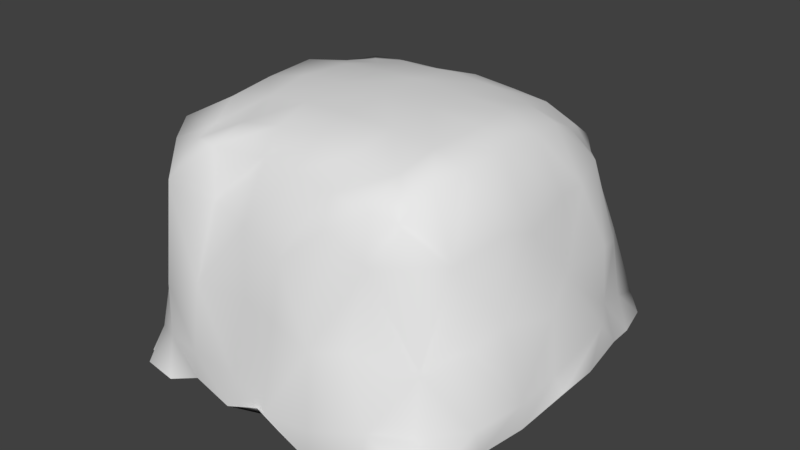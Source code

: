 # Source: Land_piece2.blend  (saved by Blender 2.78.0; exported with 4.5.12 LTS)
import bpy
from mathutils import Matrix  # noqa: F401  (used for matrix-valued properties, if any)

bpy.ops.wm.read_factory_settings(use_empty=True)
scene = bpy.context.scene
scene.name = 'Scene'

# ---- collections
col_collection_1 = bpy.data.collections.new('Collection 1'); scene.collection.children.link(col_collection_1)

# ---- world
world_world = bpy.data.worlds.new('World'); scene.world = world_world
world_world.color = (0.05088, 0.05088, 0.05088)
world_world.use_sun_shadow = False
world_world.sun_shadow_jitter_overblur = 0.0
world_world.cycles.sampling_method = 'MANUAL'

# ---- meshes
me_grid = bpy.data.meshes.new('Grid')
me_grid.from_pydata([(-1.532, -1.394, 1.301), (-1.028, -1.39, 1.383), (-0.4484, -1.392, 1.437), (0.1789, -1.389, 1.466), (0.7444, -1.389, 1.446), (1.28, -1.402, 1.396), (-1.972, -0.9128, 1.294), (-1.679, -0.9507, 1.397), (-1.105, -0.8937, 1.458), (-0.5003, -0.8926, 1.498), (0.12, -0.9122, 1.508), (0.7517, -0.8835, 1.5), (1.328, -0.8837, 1.461), (1.77, -0.9201, 1.414), (-1.678, -0.3257, 1.436), (-1.163, -0.2694, 1.494), (-0.5123, -0.2673, 1.523), (0.1242, -0.2699, 1.53), (0.7606, -0.2494, 1.523), (1.432, -0.197, 1.493), (1.798, -0.3171, 1.426), (-1.715, 0.4104, 1.447), (-1.11, 0.4511, 1.479), (-0.5078, 0.3931, 1.511), (0.1142, 0.3657, 1.532), (0.7301, 0.3713, 1.513), (1.347, 0.393, 1.489), (-1.555, 0.9427, 1.387), (-1.052, 0.9776, 1.42), (-0.5321, 0.9994, 1.468), (0.1068, 0.9897, 1.494), (0.7213, 0.9743, 1.477), (1.27, 0.9648, 1.426), (-1.88, 1.44, 1.292), (-1.495, 1.435, 1.341), (-1.012, 1.457, 1.377), (-0.4639, 1.451, 1.386), (0.1296, 1.475, 1.409), (0.72, 1.463, 1.385), (1.21, 1.437, 1.364), (-1.807, 1.799, 1.278), (-1.509, 1.86, 1.283), (-0.9557, 1.865, 1.29), (-0.4319, 1.84, 1.283), (0.2014, 1.856, 1.281), (0.7709, 1.833, 1.264), (1.235, 1.754, 1.242), (-2.001, -2.218, -0.2329), (-1.789, -2.497, -0.1547), (-1.305, -2.57, -0.1537), (-0.9378, -2.455, -0.09442), (-0.3318, -2.539, -0.1321), (0.3096, -2.673, 0.04658), (0.9578, -2.554, -0.1917), (1.583, -2.454, -0.1), (2.079, -2.342, -0.05011), (2.262, -2.178, -0.2298), (-2.088, -2.206, -0.2039), (-1.925, -2.118, -0.006639), (-1.44, -2.375, 0.08798), (-0.847, -2.526, 0.131), (-0.2753, -2.487, 0.1027), (0.4102, -2.655, 0.02268), (1.035, -2.626, 0.05327), (1.68, -2.406, 0.128), (2.052, -2.054, 0.07766), (2.29, -2.087, -0.1251), (-2.245, -1.516, -0.0888), (-2.357, -1.557, -0.04155), (-2.247, 0.3556, 1.089), (2.241, -0.3202, 0.9941), (2.565, -1.717, 0.1579), (2.536, -1.566, -0.04688), (-2.414, -1.01, -0.05991), (-2.491, -1.065, 0.2322), (-2.245, -0.3309, 1.081), (2.666, -1.021, 0.1562), (2.669, -0.982, -0.01795), (-2.542, -0.4548, -0.07167), (-2.365, -0.3348, 0.02394), (2.253, -0.8282, 1.095), (2.639, -0.362, 0.1544), (2.746, -0.2713, 0.04179), (-2.448, 0.2799, -0.07807), (-2.531, 0.2911, 0.1104), (-2.178, -1.019, 0.9618), (2.034, -1.458, 0.9928), (2.751, 0.4518, 0.3153), (2.716, 0.3327, 0.0183), (-2.331, 0.8607, -0.2205), (-2.234, 1.043, 0.1541), (-1.922, -1.56, 1.061), (1.879, -1.857, 1.036), (1.327, -1.996, 0.9757), (2.492, 0.9431, 0.3037), (2.647, 0.9837, 0.04891), (-2.137, 1.493, -0.07407), (-2.133, 1.433, 0.1221), (0.8754, -2.116, 1.137), (0.3701, -2.283, 0.9145), (-0.2165, -2.205, 1.004), (-0.9304, -1.979, 0.9962), (-1.457, -2.179, 1.094), (-1.813, -1.885, 0.9487), (2.315, 1.614, 0.1733), (2.512, 1.564, -0.04237), (-2.115, 1.886, -0.2991), (-1.904, 1.949, -0.0655), (-1.284, 2.4, 0.2192), (-0.7288, 2.495, 0.1015), (-0.1508, 2.571, 0.02287), (0.5541, 2.513, 0.1975), (0.9553, 2.593, 0.1328), (1.618, 2.424, 0.1109), (2.184, 2.205, 0.03683), (2.379, 2.08, -0.05755), (-1.88, 2.262, -0.2821), (-1.697, 2.334, -0.2685), (-1.344, 2.323, -0.269), (-0.7311, 2.588, -0.07162), (-0.1683, 2.546, -0.03338), (0.3829, 2.61, 0.01203), (1.044, 2.735, -0.05305), (1.506, 2.491, -0.07892), (1.98, 2.398, 0.01567), (2.166, 2.158, -0.1631), (-1.853, -1.906, 0.5255), (-1.405, -2.375, 0.4552), (-0.8823, -2.367, 0.5524), (-0.1068, -2.337, 0.5943), (0.3777, -2.408, 0.5538), (0.9034, -2.43, 0.4794), (1.366, -2.316, 0.5469), (1.986, -1.905, 0.4322), (-2.016, -1.699, 0.5401), (-1.743, -1.786, 1.252), (-1.403, -1.748, 1.288), (-1.018, -1.866, 1.315), (-0.3642, -1.706, 1.313), (0.2251, -1.842, 1.331), (0.7766, -1.853, 1.299), (2.268, -1.469, 0.5321), (-2.296, -1.042, 0.5621), (1.341, -1.94, 1.274), (1.615, -1.785, 1.235), (-1.91, -1.479, 1.319), (2.381, -0.9828, 0.5849), (-2.25, -0.292, 0.5242), (1.723, -1.408, 1.384), (2.587, -0.355, 0.547), (-2.222, 0.3814, 0.5991), (2.352, 0.2856, 0.6192), (-2.283, 0.9446, 0.5204), (-2.018, -0.2685, 1.325), (2.409, 0.9734, 0.6676), (-2.188, 1.529, 0.5578), (-1.853, 0.2384, 1.327), (2.225, 1.538, 0.5587), (-1.848, 1.951, 0.4836), (-1.405, 2.264, 0.514), (-0.8673, 2.394, 0.4907), (-0.2838, 2.438, 0.5396), (0.2277, 2.391, 0.5499), (0.9603, 2.443, 0.4677), (1.57, 2.28, 0.5178), (1.972, 1.989, 0.5157), (2.196, 0.3158, 1.09), (-2.362, 0.9866, 1.027), (2.124, 0.8294, 1.056), (-2.154, 1.306, 0.9654), (1.978, 1.359, 1.1), (-1.814, 1.78, 0.8288), (-1.514, 2.128, 0.9691), (-0.8097, 2.24, 1.037), (-0.36, 2.213, 1.025), (0.2849, 2.226, 1.026), (0.8872, 2.191, 0.9839), (1.441, 2.073, 1.077), (1.671, 1.785, 1.039), (1.793, 0.3468, 1.399), (-1.914, 0.9026, 1.286), (1.698, 0.8647, 1.38), (1.613, 1.332, 1.264), (1.51, 1.636, 1.225)], [], [(135, 0, 145), (136, 1, 0), (137, 2, 1), (138, 3, 2), (139, 4, 3), (140, 5, 4), (144, 5, 143), (145, 7, 6), (0, 8, 7), (1, 9, 8), (2, 10, 9), (3, 11, 10), (5, 11, 4), (148, 12, 5), (6, 14, 153), (8, 14, 7), (8, 16, 15), (9, 17, 16), (11, 17, 10), (12, 18, 11), (12, 20, 19), (14, 156, 153), (15, 21, 14), (15, 23, 22), (16, 24, 23), (17, 25, 24), (18, 26, 25), (19, 179, 26), (21, 180, 156), (22, 27, 21), (23, 28, 22), (23, 30, 29), (24, 31, 30), (25, 32, 31), (26, 181, 32), (27, 33, 180), (28, 34, 27), (29, 35, 28), (30, 36, 29), (31, 37, 30), (31, 39, 38), (32, 182, 39), (34, 40, 33), (35, 41, 34), (36, 42, 35), (37, 43, 36), (38, 44, 37), (39, 45, 38), (39, 183, 46), (47, 58, 57), (48, 59, 58), (50, 59, 49), (51, 60, 50), (51, 62, 61), (53, 62, 52), (54, 63, 53), (55, 64, 54), (55, 66, 65), (57, 68, 67), (66, 71, 65), (68, 73, 67), (72, 76, 71), (74, 78, 73), (77, 81, 76), (79, 83, 78), (111, 163, 112), (87, 149, 81), (59, 126, 58), (84, 147, 150), (62, 131, 130), (110, 162, 111), (94, 157, 154), (82, 87, 81), (84, 89, 83), (90, 155, 97), (71, 133, 65), (109, 161, 110), (58, 134, 68), (61, 130, 129), (76, 149, 146), (108, 160, 109), (87, 95, 94), (90, 96, 89), (74, 147, 79), (61, 128, 60), (107, 159, 108), (94, 151, 87), (84, 152, 90), (64, 133, 132), (113, 165, 114), (94, 105, 104), (96, 107, 106), (104, 165, 157), (60, 127, 59), (97, 158, 107), (113, 163, 164), (76, 141, 71), (68, 142, 74), (63, 132, 131), (104, 115, 114), (107, 116, 106), (108, 117, 107), (108, 119, 118), (109, 120, 119), (110, 121, 120), (112, 121, 111), (112, 123, 122), (113, 124, 123), (114, 125, 124), (152, 169, 155), (154, 170, 168), (128, 102, 127), (126, 102, 103), (150, 167, 152), (162, 176, 163), (151, 168, 166), (147, 69, 150), (151, 70, 149), (162, 174, 175), (147, 85, 75), (146, 70, 80), (161, 173, 174), (134, 85, 142), (146, 86, 141), (159, 173, 160), (134, 103, 91), (133, 86, 92), (133, 93, 132), (158, 172, 159), (131, 93, 98), (131, 99, 130), (164, 178, 165), (155, 171, 158), (129, 99, 100), (157, 178, 170), (128, 100, 101), (164, 176, 177), (69, 153, 156), (99, 140, 139), (166, 20, 70), (174, 44, 175), (98, 143, 140), (93, 144, 143), (173, 43, 174), (86, 13, 148), (91, 135, 145), (102, 135, 103), (172, 42, 173), (102, 137, 136), (75, 6, 153), (101, 138, 137), (172, 40, 41), (100, 139, 138), (177, 183, 178), (171, 33, 40), (86, 144, 92), (178, 182, 170), (176, 46, 177), (169, 180, 33), (170, 181, 168), (80, 20, 13), (85, 145, 6), (69, 180, 167), (175, 45, 176), (168, 179, 166), (135, 136, 0), (136, 137, 1), (137, 138, 2), (138, 139, 3), (139, 140, 4), (140, 143, 5), (144, 148, 5), (145, 0, 7), (0, 1, 8), (1, 2, 9), (2, 3, 10), (3, 4, 11), (5, 12, 11), (148, 13, 12), (6, 7, 14), (8, 15, 14), (8, 9, 16), (9, 10, 17), (11, 18, 17), (12, 19, 18), (12, 13, 20), (14, 21, 156), (15, 22, 21), (15, 16, 23), (16, 17, 24), (17, 18, 25), (18, 19, 26), (19, 20, 179), (21, 27, 180), (22, 28, 27), (23, 29, 28), (23, 24, 30), (24, 25, 31), (25, 26, 32), (26, 179, 181), (27, 34, 33), (28, 35, 34), (29, 36, 35), (30, 37, 36), (31, 38, 37), (31, 32, 39), (32, 181, 182), (34, 41, 40), (35, 42, 41), (36, 43, 42), (37, 44, 43), (38, 45, 44), (39, 46, 45), (39, 182, 183), (47, 48, 58), (48, 49, 59), (50, 60, 59), (51, 61, 60), (51, 52, 62), (53, 63, 62), (54, 64, 63), (55, 65, 64), (55, 56, 66), (57, 58, 68), (66, 72, 71), (68, 74, 73), (72, 77, 76), (74, 79, 78), (77, 82, 81), (79, 84, 83), (111, 162, 163), (87, 151, 149), (59, 127, 126), (84, 79, 147), (62, 63, 131), (110, 161, 162), (94, 104, 157), (82, 88, 87), (84, 90, 89), (90, 152, 155), (71, 141, 133), (109, 160, 161), (58, 126, 134), (61, 62, 130), (76, 81, 149), (108, 159, 160), (87, 88, 95), (90, 97, 96), (74, 142, 147), (61, 129, 128), (107, 158, 159), (94, 154, 151), (84, 150, 152), (64, 65, 133), (113, 164, 165), (94, 95, 105), (96, 97, 107), (104, 114, 165), (60, 128, 127), (97, 155, 158), (113, 112, 163), (76, 146, 141), (68, 134, 142), (63, 64, 132), (104, 105, 115), (107, 117, 116), (108, 118, 117), (108, 109, 119), (109, 110, 120), (110, 111, 121), (112, 122, 121), (112, 113, 123), (113, 114, 124), (114, 115, 125), (152, 167, 169), (154, 157, 170), (128, 101, 102), (126, 127, 102), (150, 69, 167), (162, 175, 176), (151, 154, 168), (147, 75, 69), (151, 166, 70), (162, 161, 174), (147, 142, 85), (146, 149, 70), (161, 160, 173), (134, 91, 85), (146, 80, 86), (159, 172, 173), (134, 126, 103), (133, 141, 86), (133, 92, 93), (158, 171, 172), (131, 132, 93), (131, 98, 99), (164, 177, 178), (155, 169, 171), (129, 130, 99), (157, 165, 178), (128, 129, 100), (164, 163, 176), (69, 75, 153), (99, 98, 140), (166, 179, 20), (174, 43, 44), (98, 93, 143), (93, 92, 144), (173, 42, 43), (86, 80, 13), (91, 103, 135), (102, 136, 135), (172, 41, 42), (102, 101, 137), (75, 85, 6), (101, 100, 138), (172, 171, 40), (100, 99, 139), (177, 46, 183), (171, 169, 33), (86, 148, 144), (178, 183, 182), (176, 45, 46), (169, 167, 180), (170, 182, 181), (80, 70, 20), (85, 91, 145), (69, 156, 180), (175, 44, 45), (168, 181, 179)])
me_grid.polygons.foreach_set('use_smooth', [True] * 330)
_ca = me_grid.color_attributes.new('Col', 'BYTE_COLOR', 'CORNER')
_ca.data.foreach_set('color', [0.3185, 0.2747, 0.04519, 1.0, 0.3185, 0.2747, 0.04519, 1.0, 0.3185, 0.2747, 0.04519, 1.0, 0.3185, 0.2747, 0.04519, 1.0, 0.314, 0.2789, 0.04667, 1.0, 0.3185, 0.2747, 0.04519, 1.0, 0.3185, 0.2747, 0.04519, 1.0, 0.305, 0.2789, 0.04667, 1.0, 0.314, 0.2789, 0.04667, 1.0, 0.3185, 0.2747, 0.04519, 1.0, 0.2195, 0.314, 0.05951, 1.0, 0.305, 0.2789, 0.04667, 1.0, 0.3095, 0.2789, 0.04667, 1.0, 0.2159, 0.314, 0.05951, 1.0, 0.2195, 0.314, 0.05951, 1.0, 0.305, 0.2789, 0.04667, 1.0, 0.2831, 0.2874, 0.04971, 1.0, 0.2159, 0.314, 0.05951, 1.0, 0.3185, 0.2747, 0.04519, 1.0, 0.2831, 0.2874, 0.04971, 1.0, 0.3185, 0.2747, 0.04519, 1.0, 0.3185, 0.2747, 0.04519, 1.0, 0.3185, 0.2747, 0.04519, 1.0, 0.3185, 0.2747, 0.04519, 1.0, 0.3185, 0.2747, 0.04519, 1.0, 0.2582, 0.314, 0.06301, 1.0, 0.3185, 0.2747, 0.04519, 1.0, 0.314, 0.2789, 0.04667, 1.0, 0.2122, 0.3185, 0.06125, 1.0, 0.2582, 0.314, 0.06301, 1.0, 0.305, 0.2789, 0.04667, 1.0, 0.2232, 0.314, 0.05951, 1.0, 0.2122, 0.3185, 0.06125, 1.0, 0.2195, 0.314, 0.05951, 1.0, 0.2122, 0.3185, 0.06125, 1.0, 0.2232, 0.314, 0.05951, 1.0, 0.2831, 0.2874, 0.04971, 1.0, 0.2122, 0.3185, 0.06125, 1.0, 0.2159, 0.314, 0.05951, 1.0, 0.3185, 0.2747, 0.04519, 1.0, 0.2705, 0.2918, 0.05127, 1.0, 0.2831, 0.2874, 0.04971, 1.0, 0.3185, 0.2747, 0.04519, 1.0, 0.2961, 0.2831, 0.04817, 1.0, 0.3185, 0.2747, 0.04519, 1.0, 0.2582, 0.314, 0.06301, 1.0, 0.2961, 0.2831, 0.04817, 1.0, 0.3185, 0.2747, 0.04519, 1.0, 0.2582, 0.314, 0.06301, 1.0, 0.2086, 0.3185, 0.06125, 1.0, 0.2159, 0.314, 0.05951, 1.0, 0.2122, 0.3185, 0.06125, 1.0, 0.2122, 0.3185, 0.06125, 1.0, 0.2086, 0.3185, 0.06125, 1.0, 0.2122, 0.3185, 0.06125, 1.0, 0.2122, 0.3185, 0.06125, 1.0, 0.2232, 0.314, 0.05951, 1.0, 0.2705, 0.2918, 0.05127, 1.0, 0.2086, 0.3185, 0.06125, 1.0, 0.2122, 0.3185, 0.06125, 1.0, 0.2705, 0.2918, 0.05127, 1.0, 0.305, 0.2789, 0.04667, 1.0, 0.2623, 0.2961, 0.05286, 1.0, 0.2961, 0.2831, 0.04817, 1.0, 0.314, 0.2747, 0.04519, 1.0, 0.3185, 0.2747, 0.04519, 1.0, 0.2159, 0.314, 0.05951, 1.0, 0.305, 0.2789, 0.04667, 1.0, 0.2961, 0.2831, 0.04817, 1.0, 0.2159, 0.314, 0.05951, 1.0, 0.2122, 0.3185, 0.06125, 1.0, 0.2159, 0.314, 0.05951, 1.0, 0.2086, 0.3185, 0.06125, 1.0, 0.2086, 0.3185, 0.06125, 1.0, 0.2122, 0.3185, 0.06125, 1.0, 0.2122, 0.3185, 0.06125, 1.0, 0.2542, 0.3005, 0.05448, 1.0, 0.2086, 0.3185, 0.06125, 1.0, 0.2086, 0.3185, 0.06125, 1.0, 0.2961, 0.2831, 0.04817, 1.0, 0.2542, 0.3005, 0.05448, 1.0, 0.2623, 0.2961, 0.05286, 1.0, 0.305, 0.2789, 0.04667, 1.0, 0.2961, 0.2831, 0.04817, 1.0, 0.305, 0.2789, 0.04667, 1.0, 0.3185, 0.2747, 0.04519, 1.0, 0.314, 0.2747, 0.04519, 1.0, 0.2159, 0.314, 0.05951, 1.0, 0.3185, 0.2747, 0.04519, 1.0, 0.305, 0.2789, 0.04667, 1.0, 0.2122, 0.3185, 0.06125, 1.0, 0.2346, 0.3095, 0.05781, 1.0, 0.2159, 0.314, 0.05951, 1.0, 0.2122, 0.3185, 0.06125, 1.0, 0.2122, 0.3185, 0.06125, 1.0, 0.2086, 0.3185, 0.06125, 1.0, 0.2086, 0.3185, 0.06125, 1.0, 0.2346, 0.305, 0.05613, 1.0, 0.2122, 0.3185, 0.06125, 1.0, 0.2542, 0.3005, 0.05448, 1.0, 0.3095, 0.2789, 0.04667, 1.0, 0.2346, 0.305, 0.05613, 1.0, 0.2961, 0.2831, 0.04817, 1.0, 0.3185, 0.2747, 0.04519, 1.0, 0.3095, 0.2789, 0.04667, 1.0, 0.3185, 0.2747, 0.04519, 1.0, 0.3185, 0.2747, 0.04519, 1.0, 0.3185, 0.2747, 0.04519, 1.0, 0.2346, 0.3095, 0.05781, 1.0, 0.3185, 0.2747, 0.04519, 1.0, 0.3185, 0.2747, 0.04519, 1.0, 0.2086, 0.3185, 0.06125, 1.0, 0.2747, 0.2918, 0.05127, 1.0, 0.2346, 0.3095, 0.05781, 1.0, 0.2122, 0.3185, 0.06125, 1.0, 0.2122, 0.3185, 0.06125, 1.0, 0.2086, 0.3185, 0.06125, 1.0, 0.2346, 0.305, 0.05613, 1.0, 0.2346, 0.305, 0.05613, 1.0, 0.2122, 0.3185, 0.06125, 1.0, 0.2346, 0.305, 0.05613, 1.0, 0.3005, 0.2831, 0.04817, 1.0, 0.2582, 0.2961, 0.05286, 1.0, 0.3095, 0.2789, 0.04667, 1.0, 0.314, 0.2747, 0.04519, 1.0, 0.3005, 0.2831, 0.04817, 1.0, 0.3185, 0.2747, 0.04519, 1.0, 0.3185, 0.2747, 0.04519, 1.0, 0.3185, 0.2747, 0.04519, 1.0, 0.2747, 0.2918, 0.05127, 1.0, 0.3185, 0.2747, 0.04519, 1.0, 0.3185, 0.2747, 0.04519, 1.0, 0.2122, 0.3185, 0.06125, 1.0, 0.305, 0.2789, 0.04667, 1.0, 0.2747, 0.2918, 0.05127, 1.0, 0.2346, 0.305, 0.05613, 1.0, 0.2384, 0.305, 0.05613, 1.0, 0.2122, 0.3185, 0.06125, 1.0, 0.2582, 0.2961, 0.05286, 1.0, 0.2502, 0.3005, 0.05448, 1.0, 0.2346, 0.305, 0.05613, 1.0, 0.3005, 0.2831, 0.04817, 1.0, 0.2789, 0.2874, 0.04971, 1.0, 0.2582, 0.2961, 0.05286, 1.0, 0.3005, 0.2831, 0.04817, 1.0, 0.305, 0.2789, 0.04667, 1.0, 0.2918, 0.2831, 0.04817, 1.0, 0.1329, 0.07819, 0.02122, 1.0, 0.4072, 0.2051, 0.07036, 1.0, 0.1329, 0.07819, 0.02122, 1.0, 0.1329, 0.07819, 0.02217, 1.0, 0.1441, 0.08228, 0.02416, 1.0, 0.4072, 0.2051, 0.07036, 1.0, 0.2051, 0.1046, 0.0382, 1.0, 0.1441, 0.08228, 0.02416, 1.0, 0.2051, 0.1046, 0.0382, 1.0, 0.2051, 0.1046, 0.0382, 1.0, 0.2051, 0.1046, 0.0382, 1.0, 0.2051, 0.1046, 0.0382, 1.0, 0.2051, 0.1046, 0.0382, 1.0, 0.1981, 0.1022, 0.03689, 1.0, 0.2051, 0.1046, 0.0382, 1.0, 0.1329, 0.07819, 0.02122, 1.0, 0.1981, 0.1022, 0.03689, 1.0, 0.2051, 0.1046, 0.0382, 1.0, 0.4072, 0.2051, 0.07036, 1.0, 0.4072, 0.2051, 0.07036, 1.0, 0.1329, 0.07819, 0.02122, 1.0, 0.4072, 0.2051, 0.07036, 1.0, 0.4072, 0.2051, 0.07036, 1.0, 0.4072, 0.2051, 0.07036, 1.0, 0.4072, 0.2051, 0.07036, 1.0, 0.4072, 0.2051, 0.07036, 1.0, 0.3968, 0.1981, 0.06848, 1.0, 0.1329, 0.07819, 0.02122, 1.0, 0.1329, 0.07819, 0.02122, 1.0, 0.1329, 0.07819, 0.02122, 1.0, 0.4072, 0.2051, 0.07036, 1.0, 0.1329, 0.07819, 0.02122, 1.0, 0.4072, 0.2051, 0.07036, 1.0, 0.1329, 0.07819, 0.02122, 1.0, 0.4072, 0.2051, 0.07036, 1.0, 0.1329, 0.07819, 0.02122, 1.0, 0.1329, 0.07819, 0.02122, 1.0, 0.1329, 0.07819, 0.02122, 1.0, 0.1329, 0.07819, 0.02122, 1.0, 0.4072, 0.2051, 0.07036, 1.0, 0.1329, 0.07819, 0.02122, 1.0, 0.4072, 0.2051, 0.07036, 1.0, 0.1329, 0.07819, 0.02122, 1.0, 0.1329, 0.07819, 0.02122, 1.0, 0.1329, 0.07819, 0.02122, 1.0, 0.1413, 0.08228, 0.02315, 1.0, 0.3916, 0.1981, 0.06848, 1.0, 0.1329, 0.07819, 0.02122, 1.0, 0.1329, 0.07819, 0.02122, 1.0, 0.2051, 0.1046, 0.0382, 1.0, 0.2051, 0.1046, 0.0382, 1.0, 0.4072, 0.2051, 0.07036, 1.0, 0.1714, 0.09531, 0.02843, 1.0, 0.1329, 0.07819, 0.02122, 1.0, 0.1441, 0.08228, 0.02416, 1.0, 0.4072, 0.2051, 0.07036, 1.0, 0.4072, 0.2051, 0.07036, 1.0, 0.4072, 0.2051, 0.07036, 1.0, 0.1329, 0.07819, 0.02122, 1.0, 0.4072, 0.2051, 0.07036, 1.0, 0.1981, 0.1022, 0.03689, 1.0, 0.4072, 0.2051, 0.07036, 1.0, 0.2051, 0.1046, 0.0382, 1.0, 0.4072, 0.2051, 0.07036, 1.0, 0.1329, 0.07819, 0.02122, 1.0, 0.1329, 0.07819, 0.02122, 1.0, 0.1329, 0.07819, 0.02122, 1.0, 0.4072, 0.2051, 0.07036, 1.0, 0.1329, 0.07819, 0.02122, 1.0, 0.1329, 0.07819, 0.02122, 1.0, 0.4072, 0.2051, 0.07036, 1.0, 0.1329, 0.07819, 0.02122, 1.0, 0.4072, 0.2051, 0.07036, 1.0, 0.2051, 0.1046, 0.0382, 1.0, 0.3916, 0.1981, 0.06848, 1.0, 0.2051, 0.1046, 0.0382, 1.0, 0.1384, 0.08022, 0.02315, 1.0, 0.1329, 0.07819, 0.02122, 1.0, 0.1329, 0.07819, 0.02122, 1.0, 0.1329, 0.07819, 0.02122, 1.0, 0.4072, 0.2051, 0.07036, 1.0, 0.2051, 0.1046, 0.0382, 1.0, 0.4072, 0.2051, 0.07036, 1.0, 0.4072, 0.2051, 0.07036, 1.0, 0.4072, 0.2051, 0.07036, 1.0, 0.1329, 0.07819, 0.02122, 1.0, 0.1329, 0.07819, 0.02122, 1.0, 0.2051, 0.1046, 0.0382, 1.0, 0.2051, 0.1046, 0.0382, 1.0, 0.1329, 0.07819, 0.02122, 1.0, 0.1329, 0.07819, 0.02122, 1.0, 0.1714, 0.09531, 0.02843, 1.0, 0.1329, 0.07819, 0.02122, 1.0, 0.2051, 0.1046, 0.0382, 1.0, 0.1714, 0.09084, 0.03071, 1.0, 0.2051, 0.1046, 0.0382, 1.0, 0.4072, 0.2051, 0.07036, 1.0, 0.1329, 0.07819, 0.02122, 1.0, 0.1329, 0.07819, 0.02122, 1.0, 0.2051, 0.1046, 0.0382, 1.0, 0.1329, 0.07819, 0.02122, 1.0, 0.2051, 0.1046, 0.0382, 1.0, 0.4072, 0.2051, 0.07036, 1.0, 0.1329, 0.07819, 0.02122, 1.0, 0.1413, 0.08228, 0.02315, 1.0, 0.2051, 0.1046, 0.0382, 1.0, 0.2051, 0.1046, 0.0382, 1.0, 0.2051, 0.1046, 0.0382, 1.0, 0.4072, 0.2051, 0.07036, 1.0, 0.2051, 0.1046, 0.0382, 1.0, 0.2051, 0.1046, 0.0382, 1.0, 0.1329, 0.07819, 0.02122, 1.0, 0.4072, 0.2051, 0.07036, 1.0, 0.4072, 0.2051, 0.07036, 1.0, 0.4072, 0.2051, 0.07036, 1.0, 0.2051, 0.1046, 0.0382, 1.0, 0.2051, 0.1046, 0.0382, 1.0, 0.4072, 0.2051, 0.07036, 1.0, 0.1329, 0.07819, 0.02122, 1.0, 0.2747, 0.1441, 0.04667, 1.0, 0.1329, 0.07819, 0.02122, 1.0, 0.4072, 0.2051, 0.07036, 1.0, 0.2051, 0.1046, 0.0382, 1.0, 0.1329, 0.07819, 0.02122, 1.0, 0.1329, 0.07819, 0.02122, 1.0, 0.2961, 0.1559, 0.05127, 1.0, 0.1329, 0.07819, 0.02122, 1.0, 0.4072, 0.2051, 0.07036, 1.0, 0.3515, 0.1746, 0.06125, 1.0, 0.2961, 0.1559, 0.05127, 1.0, 0.4072, 0.2051, 0.07036, 1.0, 0.4072, 0.2051, 0.07036, 1.0, 0.2051, 0.1046, 0.0382, 1.0, 0.2051, 0.1046, 0.0382, 1.0, 0.1441, 0.08228, 0.02416, 1.0, 0.1329, 0.07819, 0.02122, 1.0, 0.4072, 0.2051, 0.07036, 1.0, 0.4072, 0.2051, 0.07036, 1.0, 0.1329, 0.07819, 0.02122, 1.0, 0.2051, 0.1046, 0.0382, 1.0, 0.1329, 0.07819, 0.02122, 1.0, 0.1329, 0.07819, 0.02122, 1.0, 0.2051, 0.1046, 0.0382, 1.0, 0.1329, 0.07819, 0.02122, 1.0, 0.1329, 0.07819, 0.02122, 1.0, 0.3916, 0.1981, 0.06663, 1.0, 0.4072, 0.2051, 0.07036, 1.0, 0.4072, 0.2051, 0.07036, 1.0, 0.2747, 0.1441, 0.04667, 1.0, 0.4072, 0.2051, 0.07036, 1.0, 0.2961, 0.1559, 0.05127, 1.0, 0.2051, 0.1046, 0.0382, 1.0, 0.2051, 0.1046, 0.0382, 1.0, 0.4072, 0.2051, 0.07036, 1.0, 0.162, 0.0865, 0.02732, 1.0, 0.3515, 0.1746, 0.06125, 1.0, 0.2051, 0.1046, 0.0382, 1.0, 0.2051, 0.1046, 0.0382, 1.0, 0.4072, 0.2051, 0.07036, 1.0, 0.2051, 0.1046, 0.0382, 1.0, 0.1356, 0.08022, 0.02217, 1.0, 0.1356, 0.08022, 0.02217, 1.0, 0.2051, 0.1046, 0.0382, 1.0, 0.4072, 0.2051, 0.07036, 1.0, 0.1356, 0.08022, 0.02217, 1.0, 0.4072, 0.2051, 0.07036, 1.0, 0.1329, 0.07819, 0.02122, 1.0, 0.4072, 0.2051, 0.07036, 1.0, 0.2051, 0.1046, 0.0382, 1.0, 0.1329, 0.07819, 0.02122, 1.0, 0.1329, 0.07819, 0.02122, 1.0, 0.2051, 0.1046, 0.0382, 1.0, 0.1329, 0.07819, 0.02122, 1.0, 0.2051, 0.1046, 0.0382, 1.0, 0.1329, 0.07819, 0.02122, 1.0, 0.1329, 0.07819, 0.02122, 1.0, 0.1329, 0.07819, 0.02122, 1.0, 0.2051, 0.1046, 0.0382, 1.0, 0.2051, 0.1046, 0.0382, 1.0, 0.1329, 0.07819, 0.02122, 1.0, 0.2051, 0.1046, 0.0382, 1.0, 0.1329, 0.07819, 0.02122, 1.0, 0.1384, 0.08022, 0.02315, 1.0, 0.1329, 0.07819, 0.02122, 1.0, 0.1329, 0.07819, 0.02122, 1.0, 0.1329, 0.07819, 0.02122, 1.0, 0.2051, 0.1046, 0.0382, 1.0, 0.1329, 0.07819, 0.02122, 1.0, 0.2051, 0.1046, 0.0382, 1.0, 0.4072, 0.2051, 0.07036, 1.0, 0.1329, 0.07819, 0.02122, 1.0, 0.1329, 0.07819, 0.02122, 1.0, 0.4072, 0.2051, 0.07036, 1.0, 0.1329, 0.07819, 0.02122, 1.0, 0.2051, 0.1046, 0.0382, 1.0, 0.1329, 0.07819, 0.02122, 1.0, 0.1329, 0.07819, 0.02122, 1.0, 0.2051, 0.1046, 0.0382, 1.0, 0.4072, 0.2051, 0.07036, 1.0, 0.1329, 0.07819, 0.02122, 1.0, 0.2122, 0.107, 0.0382, 1.0, 0.1329, 0.07819, 0.02122, 1.0, 0.1329, 0.07819, 0.02122, 1.0, 0.4072, 0.2051, 0.07036, 1.0, 0.4072, 0.2051, 0.07036, 1.0, 0.1329, 0.07819, 0.02122, 1.0, 0.1714, 0.09531, 0.02843, 1.0, 0.1329, 0.07819, 0.02122, 1.0, 0.1329, 0.07819, 0.02122, 1.0, 0.1329, 0.07819, 0.02122, 1.0, 0.1329, 0.07819, 0.02122, 1.0, 0.1329, 0.07819, 0.02122, 1.0, 0.1329, 0.07819, 0.02122, 1.0, 0.1329, 0.07819, 0.02122, 1.0, 0.1329, 0.07819, 0.02122, 1.0, 0.1329, 0.07819, 0.02122, 1.0, 0.4072, 0.2051, 0.07036, 1.0, 0.1329, 0.07819, 0.02122, 1.0, 0.1329, 0.07819, 0.02122, 1.0, 0.1329, 0.07819, 0.02122, 1.0, 0.1329, 0.07819, 0.02122, 1.0, 0.3916, 0.1981, 0.06663, 1.0, 0.1329, 0.07819, 0.02122, 1.0, 0.2051, 0.1046, 0.0382, 1.0, 0.2051, 0.1046, 0.0382, 1.0, 0.2051, 0.1046, 0.0382, 1.0, 0.1329, 0.07819, 0.02122, 1.0, 0.1714, 0.09084, 0.03071, 1.0, 0.1329, 0.07819, 0.02122, 1.0, 0.1329, 0.07819, 0.02122, 1.0, 0.1812, 0.1221, 0.04971, 1.0, 0.1329, 0.07819, 0.02122, 1.0, 0.2051, 0.1046, 0.0382, 1.0, 0.1329, 0.07819, 0.02122, 1.0, 0.1329, 0.07819, 0.02122, 1.0, 0.1329, 0.07819, 0.02122, 1.0, 0.2747, 0.1441, 0.04667, 1.0, 0.4072, 0.2051, 0.07036, 1.0, 0.1329, 0.07819, 0.02122, 1.0, 0.2051, 0.1046, 0.0382, 1.0, 0.4072, 0.2051, 0.07036, 1.0, 0.1329, 0.07819, 0.02122, 1.0, 0.1329, 0.07819, 0.02122, 1.0, 0.4072, 0.2051, 0.07036, 1.0, 0.1329, 0.07819, 0.02122, 1.0, 0.2051, 0.1046, 0.0382, 1.0, 0.1329, 0.07819, 0.02122, 1.0, 0.1329, 0.07819, 0.02122, 1.0, 0.4072, 0.2051, 0.07036, 1.0, 0.1384, 0.08022, 0.02315, 1.0, 0.1329, 0.07819, 0.02122, 1.0, 0.4072, 0.2051, 0.07036, 1.0, 0.1329, 0.07819, 0.02122, 1.0, 0.1329, 0.07819, 0.02122, 1.0, 0.1329, 0.07819, 0.02122, 1.0, 0.4072, 0.2051, 0.07036, 1.0, 0.1329, 0.07819, 0.02122, 1.0, 0.1329, 0.07819, 0.02122, 1.0, 0.2051, 0.1046, 0.0382, 1.0, 0.1329, 0.07819, 0.02122, 1.0, 0.1329, 0.07819, 0.02122, 1.0, 0.1329, 0.07819, 0.02122, 1.0, 0.1329, 0.07819, 0.02122, 1.0, 0.1329, 0.07819, 0.02122, 1.0, 0.1329, 0.07819, 0.02122, 1.0, 0.1329, 0.07819, 0.02122, 1.0, 0.1329, 0.07819, 0.02122, 1.0, 0.1329, 0.07819, 0.02122, 1.0, 0.1384, 0.08228, 0.02315, 1.0, 0.1329, 0.07819, 0.02122, 1.0, 0.2122, 0.107, 0.0382, 1.0, 0.1329, 0.07819, 0.02122, 1.0, 0.1329, 0.07819, 0.02122, 1.0, 0.1329, 0.07819, 0.02122, 1.0, 0.1329, 0.07819, 0.02122, 1.0, 0.1329, 0.07819, 0.02122, 1.0, 0.1329, 0.07819, 0.02122, 1.0, 0.1384, 0.08228, 0.02416, 1.0, 0.1384, 0.08228, 0.02315, 1.0, 0.1329, 0.07819, 0.02122, 1.0, 0.1329, 0.07819, 0.02122, 1.0, 0.1384, 0.08228, 0.02416, 1.0, 0.1329, 0.07819, 0.02122, 1.0, 0.1329, 0.07819, 0.02122, 1.0, 0.1329, 0.07819, 0.02122, 1.0, 0.2051, 0.1046, 0.0382, 1.0, 0.1329, 0.07819, 0.02122, 1.0, 0.1356, 0.08022, 0.02217, 1.0, 0.1329, 0.07819, 0.02122, 1.0, 0.1329, 0.07819, 0.02122, 1.0, 0.1329, 0.07819, 0.02122, 1.0, 0.1329, 0.07819, 0.02122, 1.0, 0.1329, 0.07819, 0.02122, 1.0, 0.1329, 0.07819, 0.02122, 1.0, 0.1329, 0.07819, 0.02122, 1.0, 0.1329, 0.07819, 0.02122, 1.0, 0.1329, 0.07819, 0.02122, 1.0, 0.1329, 0.07819, 0.02122, 1.0, 0.1329, 0.07819, 0.02122, 1.0, 0.1329, 0.07819, 0.02122, 1.0, 0.1329, 0.07819, 0.02122, 1.0, 0.1329, 0.07819, 0.02122, 1.0, 0.1329, 0.07819, 0.02122, 1.0, 0.1329, 0.07819, 0.02122, 1.0, 0.1329, 0.07819, 0.02122, 1.0, 0.1329, 0.07819, 0.02122, 1.0, 0.1329, 0.07819, 0.02122, 1.0, 0.1356, 0.08022, 0.02217, 1.0, 0.1329, 0.07819, 0.02122, 1.0, 0.1329, 0.07819, 0.02122, 1.0, 0.1329, 0.07819, 0.02122, 1.0, 0.1329, 0.07819, 0.02122, 1.0, 0.1329, 0.07819, 0.02122, 1.0, 0.1329, 0.07819, 0.02122, 1.0, 0.1329, 0.07819, 0.02122, 1.0, 0.1329, 0.07819, 0.02122, 1.0, 0.15, 0.09306, 0.02956, 1.0, 0.1356, 0.08022, 0.02217, 1.0, 0.2051, 0.1046, 0.0382, 1.0, 0.1329, 0.07819, 0.02122, 1.0, 0.1329, 0.07819, 0.02122, 1.0, 0.1329, 0.07819, 0.02122, 1.0, 0.1329, 0.07819, 0.02122, 1.0, 0.1329, 0.07819, 0.02122, 1.0, 0.1329, 0.07819, 0.02122, 1.0, 0.1329, 0.07819, 0.02122, 1.0, 0.1329, 0.07819, 0.02122, 1.0, 0.1329, 0.07819, 0.02122, 1.0, 0.1329, 0.07819, 0.02122, 1.0, 0.15, 0.09306, 0.02956, 1.0, 0.1329, 0.07819, 0.02122, 1.0, 0.1329, 0.07819, 0.02122, 1.0, 0.1329, 0.07819, 0.02122, 1.0, 0.1329, 0.07819, 0.02122, 1.0, 0.1329, 0.07819, 0.02122, 1.0, 0.1329, 0.07819, 0.02122, 1.0, 0.1329, 0.07819, 0.02122, 1.0, 0.1329, 0.07819, 0.02122, 1.0, 0.1329, 0.07819, 0.02122, 1.0, 0.1329, 0.07819, 0.02122, 1.0, 0.1329, 0.07819, 0.02122, 1.0, 0.1329, 0.07819, 0.02122, 1.0, 0.1329, 0.07819, 0.02122, 1.0, 0.1329, 0.07819, 0.02122, 1.0, 0.1329, 0.07819, 0.02122, 1.0, 0.1329, 0.07819, 0.02122, 1.0, 0.1329, 0.07819, 0.02122, 1.0, 0.2122, 0.107, 0.0382, 1.0, 0.3185, 0.2747, 0.04519, 1.0, 0.3185, 0.2747, 0.04519, 1.0, 0.3185, 0.2747, 0.04519, 1.0, 0.3185, 0.2747, 0.04519, 1.0, 0.3185, 0.2747, 0.04519, 1.0, 0.314, 0.2789, 0.04667, 1.0, 0.3185, 0.2747, 0.04519, 1.0, 0.3185, 0.2747, 0.04519, 1.0, 0.305, 0.2789, 0.04667, 1.0, 0.3185, 0.2747, 0.04519, 1.0, 0.3095, 0.2789, 0.04667, 1.0, 0.2195, 0.314, 0.05951, 1.0, 0.3095, 0.2789, 0.04667, 1.0, 0.305, 0.2789, 0.04667, 1.0, 0.2159, 0.314, 0.05951, 1.0, 0.305, 0.2789, 0.04667, 1.0, 0.3185, 0.2747, 0.04519, 1.0, 0.2831, 0.2874, 0.04971, 1.0, 0.3185, 0.2747, 0.04519, 1.0, 0.3185, 0.2747, 0.04519, 1.0, 0.2831, 0.2874, 0.04971, 1.0, 0.3185, 0.2747, 0.04519, 1.0, 0.3185, 0.2747, 0.04519, 1.0, 0.3185, 0.2747, 0.04519, 1.0, 0.3185, 0.2747, 0.04519, 1.0, 0.314, 0.2789, 0.04667, 1.0, 0.2582, 0.314, 0.06301, 1.0, 0.314, 0.2789, 0.04667, 1.0, 0.305, 0.2789, 0.04667, 1.0, 0.2122, 0.3185, 0.06125, 1.0, 0.305, 0.2789, 0.04667, 1.0, 0.2195, 0.314, 0.05951, 1.0, 0.2232, 0.314, 0.05951, 1.0, 0.2195, 0.314, 0.05951, 1.0, 0.2159, 0.314, 0.05951, 1.0, 0.2122, 0.3185, 0.06125, 1.0, 0.2831, 0.2874, 0.04971, 1.0, 0.2705, 0.2918, 0.05127, 1.0, 0.2122, 0.3185, 0.06125, 1.0, 0.3185, 0.2747, 0.04519, 1.0, 0.314, 0.2747, 0.04519, 1.0, 0.2705, 0.2918, 0.05127, 1.0, 0.3185, 0.2747, 0.04519, 1.0, 0.3185, 0.2747, 0.04519, 1.0, 0.2961, 0.2831, 0.04817, 1.0, 0.2582, 0.314, 0.06301, 1.0, 0.2159, 0.314, 0.05951, 1.0, 0.2961, 0.2831, 0.04817, 1.0, 0.2582, 0.314, 0.06301, 1.0, 0.2122, 0.3185, 0.06125, 1.0, 0.2086, 0.3185, 0.06125, 1.0, 0.2122, 0.3185, 0.06125, 1.0, 0.2232, 0.314, 0.05951, 1.0, 0.2122, 0.3185, 0.06125, 1.0, 0.2122, 0.3185, 0.06125, 1.0, 0.2086, 0.3185, 0.06125, 1.0, 0.2122, 0.3185, 0.06125, 1.0, 0.2705, 0.2918, 0.05127, 1.0, 0.2623, 0.2961, 0.05286, 1.0, 0.2086, 0.3185, 0.06125, 1.0, 0.2705, 0.2918, 0.05127, 1.0, 0.314, 0.2747, 0.04519, 1.0, 0.305, 0.2789, 0.04667, 1.0, 0.2961, 0.2831, 0.04817, 1.0, 0.305, 0.2789, 0.04667, 1.0, 0.314, 0.2747, 0.04519, 1.0, 0.2159, 0.314, 0.05951, 1.0, 0.2159, 0.314, 0.05951, 1.0, 0.305, 0.2789, 0.04667, 1.0, 0.2159, 0.314, 0.05951, 1.0, 0.2086, 0.3185, 0.06125, 1.0, 0.2122, 0.3185, 0.06125, 1.0, 0.2086, 0.3185, 0.06125, 1.0, 0.2122, 0.3185, 0.06125, 1.0, 0.2086, 0.3185, 0.06125, 1.0, 0.2122, 0.3185, 0.06125, 1.0, 0.2086, 0.3185, 0.06125, 1.0, 0.2542, 0.3005, 0.05448, 1.0, 0.2086, 0.3185, 0.06125, 1.0, 0.2623, 0.2961, 0.05286, 1.0, 0.2961, 0.2831, 0.04817, 1.0, 0.2623, 0.2961, 0.05286, 1.0, 0.305, 0.2789, 0.04667, 1.0, 0.305, 0.2789, 0.04667, 1.0, 0.305, 0.2789, 0.04667, 1.0, 0.3185, 0.2747, 0.04519, 1.0, 0.3185, 0.2747, 0.04519, 1.0, 0.2159, 0.314, 0.05951, 1.0, 0.2346, 0.3095, 0.05781, 1.0, 0.3185, 0.2747, 0.04519, 1.0, 0.2122, 0.3185, 0.06125, 1.0, 0.2086, 0.3185, 0.06125, 1.0, 0.2346, 0.3095, 0.05781, 1.0, 0.2122, 0.3185, 0.06125, 1.0, 0.2086, 0.3185, 0.06125, 1.0, 0.2122, 0.3185, 0.06125, 1.0, 0.2086, 0.3185, 0.06125, 1.0, 0.2542, 0.3005, 0.05448, 1.0, 0.2346, 0.305, 0.05613, 1.0, 0.2542, 0.3005, 0.05448, 1.0, 0.2961, 0.2831, 0.04817, 1.0, 0.3095, 0.2789, 0.04667, 1.0, 0.2961, 0.2831, 0.04817, 1.0, 0.305, 0.2789, 0.04667, 1.0, 0.3185, 0.2747, 0.04519, 1.0, 0.3185, 0.2747, 0.04519, 1.0, 0.3185, 0.2747, 0.04519, 1.0, 0.3185, 0.2747, 0.04519, 1.0, 0.2346, 0.3095, 0.05781, 1.0, 0.2747, 0.2918, 0.05127, 1.0, 0.3185, 0.2747, 0.04519, 1.0, 0.2086, 0.3185, 0.06125, 1.0, 0.2122, 0.3185, 0.06125, 1.0, 0.2747, 0.2918, 0.05127, 1.0, 0.2122, 0.3185, 0.06125, 1.0, 0.2346, 0.305, 0.05613, 1.0, 0.2122, 0.3185, 0.06125, 1.0, 0.2346, 0.305, 0.05613, 1.0, 0.2582, 0.2961, 0.05286, 1.0, 0.2346, 0.305, 0.05613, 1.0, 0.2346, 0.305, 0.05613, 1.0, 0.3095, 0.2789, 0.04667, 1.0, 0.3005, 0.2831, 0.04817, 1.0, 0.3095, 0.2789, 0.04667, 1.0, 0.3185, 0.2747, 0.04519, 1.0, 0.314, 0.2747, 0.04519, 1.0, 0.3185, 0.2747, 0.04519, 1.0, 0.3185, 0.2747, 0.04519, 1.0, 0.3185, 0.2747, 0.04519, 1.0, 0.2747, 0.2918, 0.05127, 1.0, 0.305, 0.2789, 0.04667, 1.0, 0.3185, 0.2747, 0.04519, 1.0, 0.2122, 0.3185, 0.06125, 1.0, 0.2384, 0.305, 0.05613, 1.0, 0.305, 0.2789, 0.04667, 1.0, 0.2346, 0.305, 0.05613, 1.0, 0.2502, 0.3005, 0.05448, 1.0, 0.2384, 0.305, 0.05613, 1.0, 0.2582, 0.2961, 0.05286, 1.0, 0.2789, 0.2874, 0.04971, 1.0, 0.2502, 0.3005, 0.05448, 1.0, 0.3005, 0.2831, 0.04817, 1.0, 0.2918, 0.2831, 0.04817, 1.0, 0.2789, 0.2874, 0.04971, 1.0, 0.3005, 0.2831, 0.04817, 1.0, 0.314, 0.2747, 0.04519, 1.0, 0.305, 0.2789, 0.04667, 1.0, 0.1329, 0.07819, 0.02122, 1.0, 0.1329, 0.07819, 0.02217, 1.0, 0.4072, 0.2051, 0.07036, 1.0, 0.1329, 0.07819, 0.02217, 1.0, 0.2051, 0.1046, 0.0382, 1.0, 0.1441, 0.08228, 0.02416, 1.0, 0.2051, 0.1046, 0.0382, 1.0, 0.2051, 0.1046, 0.0382, 1.0, 0.1441, 0.08228, 0.02416, 1.0, 0.2051, 0.1046, 0.0382, 1.0, 0.2051, 0.1046, 0.0382, 1.0, 0.2051, 0.1046, 0.0382, 1.0, 0.2051, 0.1046, 0.0382, 1.0, 0.2051, 0.1046, 0.0382, 1.0, 0.1981, 0.1022, 0.03689, 1.0, 0.1329, 0.07819, 0.02122, 1.0, 0.4072, 0.2051, 0.07036, 1.0, 0.1981, 0.1022, 0.03689, 1.0, 0.4072, 0.2051, 0.07036, 1.0, 0.4072, 0.2051, 0.07036, 1.0, 0.4072, 0.2051, 0.07036, 1.0, 0.4072, 0.2051, 0.07036, 1.0, 0.4072, 0.2051, 0.07036, 1.0, 0.4072, 0.2051, 0.07036, 1.0, 0.4072, 0.2051, 0.07036, 1.0, 0.4072, 0.2051, 0.07036, 1.0, 0.4072, 0.2051, 0.07036, 1.0, 0.1329, 0.07819, 0.02122, 1.0, 0.4072, 0.2051, 0.07036, 1.0, 0.1329, 0.07819, 0.02122, 1.0, 0.4072, 0.2051, 0.07036, 1.0, 0.3372, 0.1714, 0.05613, 1.0, 0.1329, 0.07819, 0.02122, 1.0, 0.1329, 0.07819, 0.02122, 1.0, 0.4072, 0.2051, 0.07036, 1.0, 0.4072, 0.2051, 0.07036, 1.0, 0.1329, 0.07819, 0.02122, 1.0, 0.1329, 0.07819, 0.02122, 1.0, 0.1329, 0.07819, 0.02122, 1.0, 0.4072, 0.2051, 0.07036, 1.0, 0.1413, 0.08228, 0.02315, 1.0, 0.1329, 0.07819, 0.02122, 1.0, 0.1329, 0.07819, 0.02122, 1.0, 0.1329, 0.07819, 0.02122, 1.0, 0.1329, 0.07819, 0.02122, 1.0, 0.1413, 0.08228, 0.02315, 1.0, 0.4072, 0.2051, 0.07036, 1.0, 0.3916, 0.1981, 0.06848, 1.0, 0.1329, 0.07819, 0.02122, 1.0, 0.1329, 0.07819, 0.02122, 1.0, 0.2051, 0.1046, 0.0382, 1.0, 0.4072, 0.2051, 0.07036, 1.0, 0.4072, 0.2051, 0.07036, 1.0, 0.1714, 0.09531, 0.02843, 1.0, 0.1441, 0.08228, 0.02416, 1.0, 0.2051, 0.1046, 0.0382, 1.0, 0.4072, 0.2051, 0.07036, 1.0, 0.4072, 0.2051, 0.07036, 1.0, 0.1413, 0.08228, 0.02315, 1.0, 0.1329, 0.07819, 0.02122, 1.0, 0.1981, 0.1022, 0.03689, 1.0, 0.4072, 0.2051, 0.07036, 1.0, 0.4072, 0.2051, 0.07036, 1.0, 0.4072, 0.2051, 0.07036, 1.0, 0.4072, 0.2051, 0.07036, 1.0, 0.1329, 0.07819, 0.02122, 1.0, 0.1329, 0.07819, 0.02122, 1.0, 0.2961, 0.1559, 0.05127, 1.0, 0.4072, 0.2051, 0.07036, 1.0, 0.1329, 0.07819, 0.02122, 1.0, 0.4072, 0.2051, 0.07036, 1.0, 0.4072, 0.2051, 0.07036, 1.0, 0.4072, 0.2051, 0.07036, 1.0, 0.2051, 0.1046, 0.0382, 1.0, 0.2051, 0.1046, 0.0382, 1.0, 0.2051, 0.1046, 0.0382, 1.0, 0.2051, 0.1046, 0.0382, 1.0, 0.1384, 0.08022, 0.02315, 1.0, 0.1329, 0.07819, 0.02122, 1.0, 0.2051, 0.1046, 0.0382, 1.0, 0.1329, 0.07819, 0.02122, 1.0, 0.2051, 0.1046, 0.0382, 1.0, 0.1714, 0.09084, 0.03071, 1.0, 0.4072, 0.2051, 0.07036, 1.0, 0.4072, 0.2051, 0.07036, 1.0, 0.4072, 0.2051, 0.07036, 1.0, 0.1329, 0.07819, 0.02122, 1.0, 0.2051, 0.1046, 0.0382, 1.0, 0.1981, 0.1022, 0.03689, 1.0, 0.2051, 0.1046, 0.0382, 1.0, 0.1329, 0.07819, 0.02122, 1.0, 0.1329, 0.07819, 0.02122, 1.0, 0.1714, 0.09531, 0.02843, 1.0, 0.2051, 0.1046, 0.0382, 1.0, 0.2051, 0.1046, 0.0382, 1.0, 0.1714, 0.09084, 0.03071, 1.0, 0.4072, 0.2051, 0.07036, 1.0, 0.4072, 0.2051, 0.07036, 1.0, 0.1329, 0.07819, 0.02122, 1.0, 0.2051, 0.1046, 0.0382, 1.0, 0.1329, 0.07819, 0.02122, 1.0, 0.1329, 0.07819, 0.02122, 1.0, 0.4072, 0.2051, 0.07036, 1.0, 0.3916, 0.1981, 0.06663, 1.0, 0.1329, 0.07819, 0.02122, 1.0, 0.2051, 0.1046, 0.0382, 1.0, 0.1329, 0.07819, 0.02122, 1.0, 0.2051, 0.1046, 0.0382, 1.0, 0.4072, 0.2051, 0.07036, 1.0, 0.4072, 0.2051, 0.07036, 1.0, 0.2051, 0.1046, 0.0382, 1.0, 0.1329, 0.07819, 0.02122, 1.0, 0.1329, 0.07819, 0.02122, 1.0, 0.4072, 0.2051, 0.07036, 1.0, 0.4072, 0.2051, 0.07036, 1.0, 0.4072, 0.2051, 0.07036, 1.0, 0.2051, 0.1046, 0.0382, 1.0, 0.4072, 0.2051, 0.07036, 1.0, 0.4072, 0.2051, 0.07036, 1.0, 0.1329, 0.07819, 0.02122, 1.0, 0.1329, 0.07819, 0.02122, 1.0, 0.1329, 0.07819, 0.02122, 1.0, 0.4072, 0.2051, 0.07036, 1.0, 0.1329, 0.07819, 0.02122, 1.0, 0.1329, 0.07819, 0.02122, 1.0, 0.1329, 0.07819, 0.02122, 1.0, 0.1329, 0.07819, 0.02122, 1.0, 0.1329, 0.07819, 0.02122, 1.0, 0.4072, 0.2051, 0.07036, 1.0, 0.2961, 0.1559, 0.05127, 1.0, 0.2051, 0.1046, 0.0382, 1.0, 0.4072, 0.2051, 0.07036, 1.0, 0.2051, 0.1046, 0.0382, 1.0, 0.2051, 0.1046, 0.0382, 1.0, 0.2051, 0.1046, 0.0382, 1.0, 0.1329, 0.07819, 0.02122, 1.0, 0.1384, 0.08022, 0.02315, 1.0, 0.4072, 0.2051, 0.07036, 1.0, 0.1329, 0.07819, 0.02122, 1.0, 0.2051, 0.1046, 0.0382, 1.0, 0.2051, 0.1046, 0.0382, 1.0, 0.1329, 0.07819, 0.02122, 1.0, 0.1329, 0.07819, 0.02122, 1.0, 0.2051, 0.1046, 0.0382, 1.0, 0.1329, 0.07819, 0.02122, 1.0, 0.1329, 0.07819, 0.02122, 1.0, 0.3916, 0.1981, 0.06663, 1.0, 0.4072, 0.2051, 0.07036, 1.0, 0.4072, 0.2051, 0.07036, 1.0, 0.2747, 0.1441, 0.04667, 1.0, 0.2961, 0.1559, 0.05127, 1.0, 0.1329, 0.07819, 0.02122, 1.0, 0.2051, 0.1046, 0.0382, 1.0, 0.4072, 0.2051, 0.07036, 1.0, 0.2051, 0.1046, 0.0382, 1.0, 0.162, 0.0865, 0.02732, 1.0, 0.2051, 0.1046, 0.0382, 1.0, 0.1356, 0.08022, 0.02217, 1.0, 0.2051, 0.1046, 0.0382, 1.0, 0.2051, 0.1046, 0.0382, 1.0, 0.2051, 0.1046, 0.0382, 1.0, 0.1356, 0.08022, 0.02217, 1.0, 0.2051, 0.1046, 0.0382, 1.0, 0.4072, 0.2051, 0.07036, 1.0, 0.4072, 0.2051, 0.07036, 1.0, 0.4072, 0.2051, 0.07036, 1.0, 0.1329, 0.07819, 0.02122, 1.0, 0.1329, 0.07819, 0.02122, 1.0, 0.2051, 0.1046, 0.0382, 1.0, 0.2051, 0.1046, 0.0382, 1.0, 0.1329, 0.07819, 0.02122, 1.0, 0.2051, 0.1046, 0.0382, 1.0, 0.1329, 0.07819, 0.02122, 1.0, 0.1329, 0.07819, 0.02122, 1.0, 0.1329, 0.07819, 0.02122, 1.0, 0.2051, 0.1046, 0.0382, 1.0, 0.1329, 0.07819, 0.02122, 1.0, 0.2051, 0.1046, 0.0382, 1.0, 0.2051, 0.1046, 0.0382, 1.0, 0.2051, 0.1046, 0.0382, 1.0, 0.2051, 0.1046, 0.0382, 1.0, 0.1329, 0.07819, 0.02122, 1.0, 0.1329, 0.07819, 0.02122, 1.0, 0.1329, 0.07819, 0.02122, 1.0, 0.4072, 0.2051, 0.07036, 1.0, 0.1329, 0.07819, 0.02122, 1.0, 0.2051, 0.1046, 0.0382, 1.0, 0.1329, 0.07819, 0.02122, 1.0, 0.1329, 0.07819, 0.02122, 1.0, 0.4072, 0.2051, 0.07036, 1.0, 0.2051, 0.1046, 0.0382, 1.0, 0.1329, 0.07819, 0.02122, 1.0, 0.4072, 0.2051, 0.07036, 1.0, 0.1329, 0.07819, 0.02122, 1.0, 0.1329, 0.07819, 0.02122, 1.0, 0.1329, 0.07819, 0.02122, 1.0, 0.1329, 0.07819, 0.02122, 1.0, 0.1329, 0.07819, 0.02122, 1.0, 0.4072, 0.2051, 0.07036, 1.0, 0.1329, 0.07819, 0.02122, 1.0, 0.1329, 0.07819, 0.02122, 1.0, 0.1329, 0.07819, 0.02122, 1.0, 0.1329, 0.07819, 0.02122, 1.0, 0.1329, 0.07819, 0.02122, 1.0, 0.4072, 0.2051, 0.07036, 1.0, 0.2122, 0.107, 0.0382, 1.0, 0.1329, 0.07819, 0.02122, 1.0, 0.1329, 0.07819, 0.02122, 1.0, 0.4072, 0.2051, 0.07036, 1.0, 0.1329, 0.07819, 0.02122, 1.0, 0.1329, 0.07819, 0.02122, 1.0, 0.3916, 0.1981, 0.06663, 1.0, 0.1329, 0.07819, 0.02122, 1.0, 0.1329, 0.07819, 0.02122, 1.0, 0.1714, 0.09531, 0.02843, 1.0, 0.1329, 0.07819, 0.02122, 1.0, 0.4072, 0.2051, 0.07036, 1.0, 0.1714, 0.09084, 0.03071, 1.0, 0.1329, 0.07819, 0.02122, 1.0, 0.1329, 0.07819, 0.02122, 1.0, 0.1812, 0.1221, 0.04971, 1.0, 0.1329, 0.07819, 0.02122, 1.0, 0.1329, 0.07819, 0.02122, 1.0, 0.1329, 0.07819, 0.02122, 1.0, 0.2051, 0.1046, 0.0382, 1.0, 0.2051, 0.1046, 0.0382, 1.0, 0.1329, 0.07819, 0.02122, 1.0, 0.1329, 0.07819, 0.02122, 1.0, 0.1329, 0.07819, 0.02122, 1.0, 0.4072, 0.2051, 0.07036, 1.0, 0.1329, 0.07819, 0.02122, 1.0, 0.1329, 0.07819, 0.02122, 1.0, 0.2051, 0.1046, 0.0382, 1.0, 0.2051, 0.1046, 0.0382, 1.0, 0.1329, 0.07819, 0.02122, 1.0, 0.1329, 0.07819, 0.02122, 1.0, 0.1329, 0.07819, 0.02122, 1.0, 0.4072, 0.2051, 0.07036, 1.0, 0.1329, 0.07819, 0.02122, 1.0, 0.1329, 0.07819, 0.02122, 1.0, 0.4072, 0.2051, 0.07036, 1.0, 0.2747, 0.1441, 0.04667, 1.0, 0.1329, 0.07819, 0.02122, 1.0, 0.4072, 0.2051, 0.07036, 1.0, 0.1329, 0.07819, 0.02122, 1.0, 0.1329, 0.07819, 0.02122, 1.0, 0.1329, 0.07819, 0.02122, 1.0, 0.1329, 0.07819, 0.02122, 1.0, 0.1329, 0.07819, 0.02122, 1.0, 0.1384, 0.08022, 0.02315, 1.0, 0.1329, 0.07819, 0.02122, 1.0, 0.1329, 0.07819, 0.02122, 1.0, 0.1329, 0.07819, 0.02122, 1.0, 0.2051, 0.1046, 0.0382, 1.0, 0.1329, 0.07819, 0.02122, 1.0, 0.4072, 0.2051, 0.07036, 1.0, 0.4072, 0.2051, 0.07036, 1.0, 0.1329, 0.07819, 0.02122, 1.0, 0.2051, 0.1046, 0.0382, 1.0, 0.1329, 0.07819, 0.02122, 1.0, 0.1329, 0.07819, 0.02122, 1.0, 0.1329, 0.07819, 0.02122, 1.0, 0.2051, 0.1046, 0.0382, 1.0, 0.1329, 0.07819, 0.02122, 1.0, 0.1329, 0.07819, 0.02122, 1.0, 0.1329, 0.07819, 0.02122, 1.0, 0.1329, 0.07819, 0.02122, 1.0, 0.1329, 0.07819, 0.02122, 1.0, 0.1329, 0.07819, 0.02122, 1.0, 0.1384, 0.08228, 0.02315, 1.0, 0.2122, 0.107, 0.0382, 1.0, 0.1329, 0.07819, 0.02122, 1.0, 0.1329, 0.07819, 0.02122, 1.0, 0.1329, 0.07819, 0.02122, 1.0, 0.1329, 0.07819, 0.02122, 1.0, 0.1329, 0.07819, 0.02122, 1.0, 0.1329, 0.07819, 0.02122, 1.0, 0.1329, 0.07819, 0.02122, 1.0, 0.1384, 0.08228, 0.02416, 1.0, 0.1329, 0.07819, 0.02122, 1.0, 0.1329, 0.07819, 0.02122, 1.0, 0.1329, 0.07819, 0.02122, 1.0, 0.1329, 0.07819, 0.02122, 1.0, 0.1329, 0.07819, 0.02122, 1.0, 0.1329, 0.07819, 0.02122, 1.0, 0.2051, 0.1046, 0.0382, 1.0, 0.1329, 0.07819, 0.02122, 1.0, 0.1329, 0.07819, 0.02122, 1.0, 0.1329, 0.07819, 0.02122, 1.0, 0.1329, 0.07819, 0.02122, 1.0, 0.1329, 0.07819, 0.02122, 1.0, 0.1329, 0.07819, 0.02122, 1.0, 0.1329, 0.07819, 0.02122, 1.0, 0.1329, 0.07819, 0.02122, 1.0, 0.1329, 0.07819, 0.02122, 1.0, 0.1329, 0.07819, 0.02122, 1.0, 0.1329, 0.07819, 0.02122, 1.0, 0.1329, 0.07819, 0.02122, 1.0, 0.1329, 0.07819, 0.02122, 1.0, 0.1329, 0.07819, 0.02122, 1.0, 0.1329, 0.07819, 0.02122, 1.0, 0.1329, 0.07819, 0.02122, 1.0, 0.1329, 0.07819, 0.02122, 1.0, 0.1329, 0.07819, 0.02122, 1.0, 0.1329, 0.07819, 0.02122, 1.0, 0.1329, 0.07819, 0.02122, 1.0, 0.1329, 0.07819, 0.02122, 1.0, 0.1329, 0.07819, 0.02122, 1.0, 0.1356, 0.08022, 0.02217, 1.0, 0.1329, 0.07819, 0.02122, 1.0, 0.1329, 0.07819, 0.02122, 1.0, 0.1329, 0.07819, 0.02122, 1.0, 0.1329, 0.07819, 0.02122, 1.0, 0.1329, 0.07819, 0.02122, 1.0, 0.1329, 0.07819, 0.02122, 1.0, 0.1329, 0.07819, 0.02122, 1.0, 0.1329, 0.07819, 0.02122, 1.0, 0.15, 0.09306, 0.02956, 1.0, 0.2051, 0.1046, 0.0382, 1.0, 0.1356, 0.08022, 0.02217, 1.0, 0.1329, 0.07819, 0.02122, 1.0, 0.1329, 0.07819, 0.02122, 1.0, 0.1329, 0.07819, 0.02122, 1.0, 0.1329, 0.07819, 0.02122, 1.0, 0.1329, 0.07819, 0.02122, 1.0, 0.1329, 0.07819, 0.02122, 1.0, 0.1329, 0.07819, 0.02122, 1.0, 0.1329, 0.07819, 0.02122, 1.0, 0.1329, 0.07819, 0.02122, 1.0, 0.1329, 0.07819, 0.02122, 1.0, 0.1329, 0.07819, 0.02122, 1.0, 0.1329, 0.07819, 0.02122, 1.0, 0.1329, 0.07819, 0.02122, 1.0, 0.1329, 0.07819, 0.02122, 1.0, 0.1329, 0.07819, 0.02122, 1.0, 0.1329, 0.07819, 0.02122, 1.0, 0.1329, 0.07819, 0.02122, 1.0, 0.1329, 0.07819, 0.02122, 1.0, 0.1329, 0.07819, 0.02122, 1.0, 0.1329, 0.07819, 0.02122, 1.0, 0.1329, 0.07819, 0.02122, 1.0, 0.1329, 0.07819, 0.02122, 1.0, 0.1329, 0.07819, 0.02122, 1.0, 0.1329, 0.07819, 0.02122, 1.0, 0.1329, 0.07819, 0.02122, 1.0, 0.1329, 0.07819, 0.02122, 1.0, 0.1329, 0.07819, 0.02122, 1.0, 0.1329, 0.07819, 0.02122, 1.0])
me_grid.use_remesh_preserve_volume = False
me_grid.use_remesh_preserve_attributes = False
me_grid.use_mirror_vertex_groups = False
me_grid.update()

# ---- objects
ob_grid = bpy.data.objects.new('Grid', me_grid)

# ---- transforms, parenting, visibility, modifiers, constraints
ob_grid.location = (0.0, 0.0, 0.0)
ob_grid.scale = (1.0, 1.0, 1.96)
ob_grid.lineart.crease_threshold = 0.0

# ---- collection membership
col_collection_1.objects.link(ob_grid)

# ---- scene / render settings (as saved in the file)
scene.frame_start = 1; scene.frame_end = 250; scene.frame_set(0)
scene.render.engine = 'BLENDER_EEVEE_NEXT'
scene.render.resolution_percentage = 50
scene.render.dither_intensity = 0.0
scene.cycles.use_denoising = False
scene.cycles.samples = 128
scene.cycles.sampling_pattern = 'TABULATED_SOBOL'
scene.cycles.light_sampling_threshold = 0.0
scene.cycles.use_adaptive_sampling = False
scene.cycles.use_light_tree = False
scene.cycles.blur_glossy = 0.0
scene.cycles.sample_clamp_indirect = 0.0
scene.view_settings.view_transform = 'Standard'
bpy.context.view_layer.update()

# ---- added for rendering (the .blend has no active camera and no usable light): camera, sun
cam_auto = bpy.data.cameras.new('AutoCamera')
cam_auto.lens = 50.0
cam_auto.sensor_width = 36.0
cam_auto.clip_end = 1000.0
ob_auto_camera = bpy.data.objects.new('AutoCamera', cam_auto)
scene.collection.objects.link(ob_auto_camera)
ob_auto_camera.location = (7.85418, -9.26822, 7.40807)
ob_auto_camera.rotation_euler = (1.09748, -7.21219e-08, 0.694738)
scene.camera = ob_auto_camera
light_auto_sun = bpy.data.lights.new('AutoSun', 'SUN')
light_auto_sun.energy = 3.0
light_auto_sun.angle = 0.0523599
ob_auto_sun = bpy.data.objects.new('AutoSun', light_auto_sun)
scene.collection.objects.link(ob_auto_sun)
ob_auto_sun.rotation_euler = (0.872665, 0.174533, 0.523599)
bpy.context.view_layer.update()
